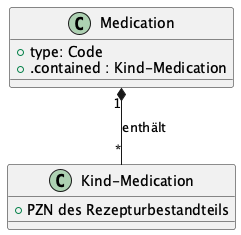

The diagram above was rendered by PlantUML. Its source (embedded in the PNG):
@startuml "rezeptur_schema"
class Medication {
  + type: Code
  + .contained : Kind-Medication
}

class "Kind-Medication" as KindMedication {
  + PZN des Rezepturbestandteils
}

Medication "1" *-- "*" KindMedication : enthält
@enduml